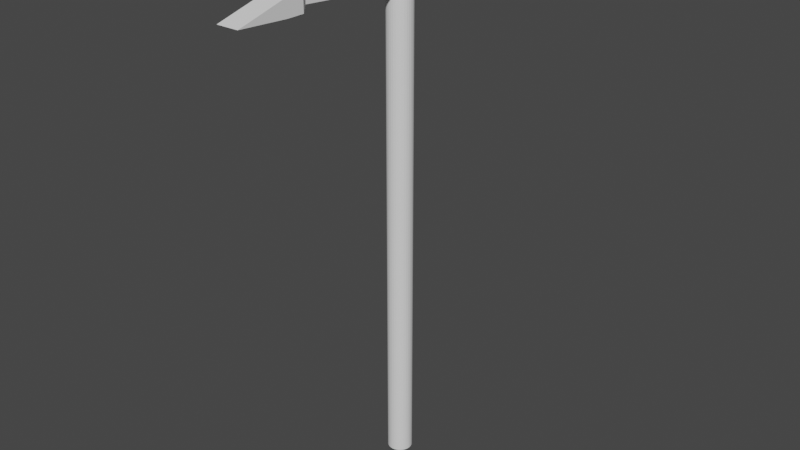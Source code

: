 # Source: light_pole.blend  (saved by Blender 3.6.11; exported with 4.5.12 LTS)
import bpy
from mathutils import Matrix  # noqa: F401  (used for matrix-valued properties, if any)

bpy.ops.wm.read_factory_settings(use_empty=True)
scene = bpy.context.scene
scene.name = 'Scene'

# ---- collections
col_collection = bpy.data.collections.new('Collection'); scene.collection.children.link(col_collection)

# ---- world
world_world = bpy.data.worlds.new('World'); scene.world = world_world
world_world.use_nodes = True; world_world.node_tree.nodes.clear()
_N = world_world.node_tree.nodes; _L = world_world.node_tree.links
n0 = _N.new('ShaderNodeOutputWorld'); n0.name = 'World Output'; n0.location = (300, 300)
n1 = _N.new('ShaderNodeBackground'); n1.name = 'Background'; n1.location = (10, 300)
n1.inputs[0].default_value = (0.05088, 0.05088, 0.05088, 1.0)
_L.new(n1.outputs[0], n0.inputs[0])
n0.is_active_output = True
world_world.color = (0.05088, 0.05088, 0.05088)
world_world.use_sun_shadow = False
world_world.sun_shadow_jitter_overblur = 0.0

# ---- meshes
me_cylinder_001 = bpy.data.meshes.new('Cylinder.001')
me_cylinder_001.from_pydata([(0.0, 1.0, -1.0), (0.0, 1.0, 38.14), (0.1951, 0.9808, -1.0), (0.1951, 0.9808, 38.14), (0.3827, 0.9239, -1.0), (0.3827, 0.9239, 38.14), (0.5556, 0.8315, -1.0), (0.5556, 0.8315, 38.14), (0.7071, 0.7071, -1.0), (0.7071, 0.7071, 38.14), (0.8315, 0.5556, -1.0), (0.8315, 0.5556, 38.14), (0.9239, 0.3827, -1.0), (0.9239, 0.3827, 38.14), (0.9808, 0.1951, -1.0), (0.9808, 0.1951, 38.14), (1.0, 0.0, -1.0), (1.0, 0.0, 38.14), (-1.0, 0.0, -1.0), (-1.0, 0.0, 38.14), (-0.9808, 0.1951, -1.0), (-0.9808, 0.1951, 38.14), (-0.9239, 0.3827, -1.0), (-0.9239, 0.3827, 38.14), (-0.8315, 0.5556, -1.0), (-0.8315, 0.5556, 38.14), (-0.7071, 0.7071, -1.0), (-0.7071, 0.7071, 38.14), (-0.5556, 0.8315, -1.0), (-0.5556, 0.8315, 38.14), (-0.3827, 0.9239, -1.0), (-0.3827, 0.9239, 38.14), (-0.1951, 0.9808, -1.0), (-0.1951, 0.9808, 38.14), (0.5035, 2.089, 39.73), (-0.5035, 2.089, 39.73), (-0.5035, 9.676, 39.73), (0.5035, 9.676, 39.73), (-0.5035, 9.676, 38.77), (0.5035, 9.676, 38.77), (0.5018, 0.0, 39.78), (-0.5018, 0.0, 39.78), (-0.8987, 10.26, 40.1), (0.8987, 10.26, 40.1), (-0.8987, 10.26, 38.39), (0.8987, 10.26, 38.39), (-0.8987, 15.72, 38.64), (0.8987, 15.72, 38.64), (-0.8987, 11.66, 38.39), (0.8987, 11.66, 38.39), (0.5981, 12.34, 38.68), (0.5981, 15.04, 38.75), (-0.5981, 12.34, 38.68), (-0.5981, 15.04, 38.75), (0.5981, 11.02, 38.68), (0.5981, 13.72, 39.0), (-0.5981, 11.02, 38.68), (-0.5981, 13.72, 39.0)], [], [(0, 1, 3, 2), (2, 3, 5, 4), (4, 5, 7, 6), (6, 7, 9, 8), (8, 9, 11, 10), (10, 11, 13, 12), (12, 13, 15, 14), (14, 15, 17, 16), (18, 19, 21, 20), (20, 21, 23, 22), (22, 23, 25, 24), (24, 25, 27, 26), (26, 27, 29, 28), (28, 29, 31, 30), (30, 31, 33, 32), (32, 33, 1, 0), (35, 36, 38, 19), (19, 35, 34, 17), (34, 37, 36, 35), (19, 38, 39, 17), (39, 45, 43, 37), (17, 39, 37, 34), (17, 19, 41, 40), (34, 40, 17), (19, 41, 35), (34, 35, 41, 40), (42, 46, 48, 44), (37, 43, 42, 36), (38, 44, 45, 39), (36, 42, 44, 38), (46, 53, 52, 48), (45, 49, 47, 43), (43, 47, 46, 42), (44, 48, 49, 45), (53, 57, 56, 52), (49, 50, 51, 47), (47, 51, 53, 46), (48, 52, 50, 49), (56, 57, 55, 54), (50, 54, 55, 51), (51, 55, 57, 53), (52, 56, 54, 50)])
_uv = me_cylinder_001.uv_layers.new(name='UVMap')
_uv.uv.foreach_set('vector', [1.0, 0.5, 1.0, 1.0, 0.9688, 1.0, 0.9688, 0.5, 0.9688, 0.5, 0.9688, 1.0, 0.9375, 1.0, 0.9375, 0.5, 0.9375, 0.5, 0.9375, 1.0, 0.9062, 1.0, 0.9062, 0.5, 0.9062, 0.5, 0.9062, 1.0, 0.875, 1.0, 0.875, 0.5, 0.875, 0.5, 0.875, 1.0, 0.8438, 1.0, 0.8438, 0.5, 0.8438, 0.5, 0.8438, 1.0, 0.8125, 1.0, 0.8125, 0.5, 0.8125, 0.5, 0.8125, 1.0, 0.7812, 1.0, 0.7812, 0.5, 0.7812, 0.5, 0.7812, 1.0, 0.75, 1.0, 0.75, 0.5, 0.25, 0.5, 0.25, 1.0, 0.2188, 1.0, 0.2188, 0.5, 0.2188, 0.5, 0.2188, 1.0, 0.1875, 1.0, 0.1875, 0.5, 0.1875, 0.5, 0.1875, 1.0, 0.1562, 1.0, 0.1562, 0.5, 0.1562, 0.5, 0.1562, 1.0, 0.125, 1.0, 0.125, 0.5, 0.125, 0.5, 0.125, 1.0, 0.09375, 1.0, 0.09375, 0.5, 0.09375, 0.5, 0.09375, 1.0, 0.0625, 1.0, 0.0625, 0.5, 0.0625, 0.5, 0.0625, 1.0, 0.03125, 1.0, 0.03125, 0.5, 0.03125, 0.5, 0.03125, 1.0, 0.0, 1.0, 0.0, 0.5, 0.0, 0.0, 0.0, 0.0, 0.0, 0.0, 0.0, 0.0, 0.0, 0.0, 0.0, 0.0, 0.0, 0.0, 0.0, 0.0, 0.0, 0.0, 0.0, 0.0, 0.0, 0.0, 0.0, 0.0, 0.0, 0.0, 0.0, 0.0, 0.0, 0.0, 0.0, 0.0, 0.0, 0.0, 0.0, 0.0, 0.0, 0.0, 0.0, 0.0, 0.0, 0.0, 0.0, 0.0, 0.0, 0.0, 0.0, 0.0, 0.0, 0.0, 0.0, 0.0, 0.0, 0.0, 0.0, 0.0, 0.0, 0.0, 0.0, 0.0, 0.0, 0.0, 0.0, 0.0, 0.0, 0.0, 0.0, 0.0, 0.0, 0.0, 0.0, 0.0, 0.0, 0.0, 0.0, 0.0, 0.0, 0.0, 0.0, 0.0, 0.0, 0.0, 0.0, 0.0, 0.0, 0.0, 0.0, 0.0, 0.0, 0.0, 0.0, 0.0, 0.0, 0.0, 0.0, 0.0, 0.0, 0.0, 0.0, 0.0, 0.0, 0.0, 0.0, 0.0, 0.0, 0.0, 0.0, 0.0, 0.0, 0.0, 0.0, 0.0, 0.0, 0.0, 0.0, 0.0, 0.0, 0.0, 0.0, 0.0, 0.0, 0.0, 0.0, 0.0, 0.0, 0.0, 0.0, 0.0, 0.0, 0.0, 0.0, 0.0, 0.0, 0.0, 0.0, 0.0, 0.0, 0.0, 0.0, 0.0, 0.0, 0.0, 0.0, 0.0, 0.0, 0.0, 0.0, 0.0, 0.0, 0.0, 0.0, 0.0, 0.0, 0.0, 0.0, 0.0, 0.0, 0.0, 0.0, 0.0, 0.0, 0.0, 0.0, 0.0, 0.0, 0.0, 0.0, 0.0, 0.0, 0.0, 0.0, 0.0, 0.0, 0.0, 0.0, 0.0, 0.0, 0.0, 0.0, 0.0, 0.0, 0.0, 0.0, 0.0, 0.0, 0.0, 0.0, 0.0, 0.0, 0.0, 0.0, 0.0, 0.0, 0.0, 0.0, 0.0, 0.0, 0.0, 0.0, 0.0, 0.0, 0.0, 0.0, 0.0])
me_cylinder_001.update()

# ---- objects
ob_lightpole = bpy.data.objects.new('LightPole', me_cylinder_001)

# ---- transforms, parenting, visibility, modifiers, constraints
ob_lightpole.location = (0.0, 0.0, 0.0)
ob_lightpole.scale = (0.1193, 0.1193, 0.1193)
_m = ob_lightpole.modifiers.new('Mirror', 'MIRROR')
_m.use_axis = (False, True, False)

# ---- collection membership
col_collection.objects.link(ob_lightpole)

# ---- scene / render settings (as saved in the file)
scene.frame_start = 1; scene.frame_end = 250; scene.frame_set(1)
scene.render.engine = 'BLENDER_EEVEE_NEXT'
scene.cycles.sampling_pattern = 'TABULATED_SOBOL'
scene.view_settings.view_transform = 'Filmic'
bpy.context.view_layer.update()

# ---- added for rendering (the .blend has no active camera and no usable light): camera, sun
cam_auto = bpy.data.cameras.new('AutoCamera')
cam_auto.lens = 50.0
cam_auto.sensor_width = 36.0
cam_auto.clip_end = 1000.0
ob_auto_camera = bpy.data.objects.new('AutoCamera', cam_auto)
scene.collection.objects.link(ob_auto_camera)
ob_auto_camera.location = (5.71429, -6.85715, 6.90289)
ob_auto_camera.rotation_euler = (1.09748, -7.21219e-08, 0.694738)
scene.camera = ob_auto_camera
light_auto_sun = bpy.data.lights.new('AutoSun', 'SUN')
light_auto_sun.energy = 3.0
light_auto_sun.angle = 0.0523599
ob_auto_sun = bpy.data.objects.new('AutoSun', light_auto_sun)
scene.collection.objects.link(ob_auto_sun)
ob_auto_sun.rotation_euler = (0.872665, 0.174533, 0.523599)
bpy.context.view_layer.update()
